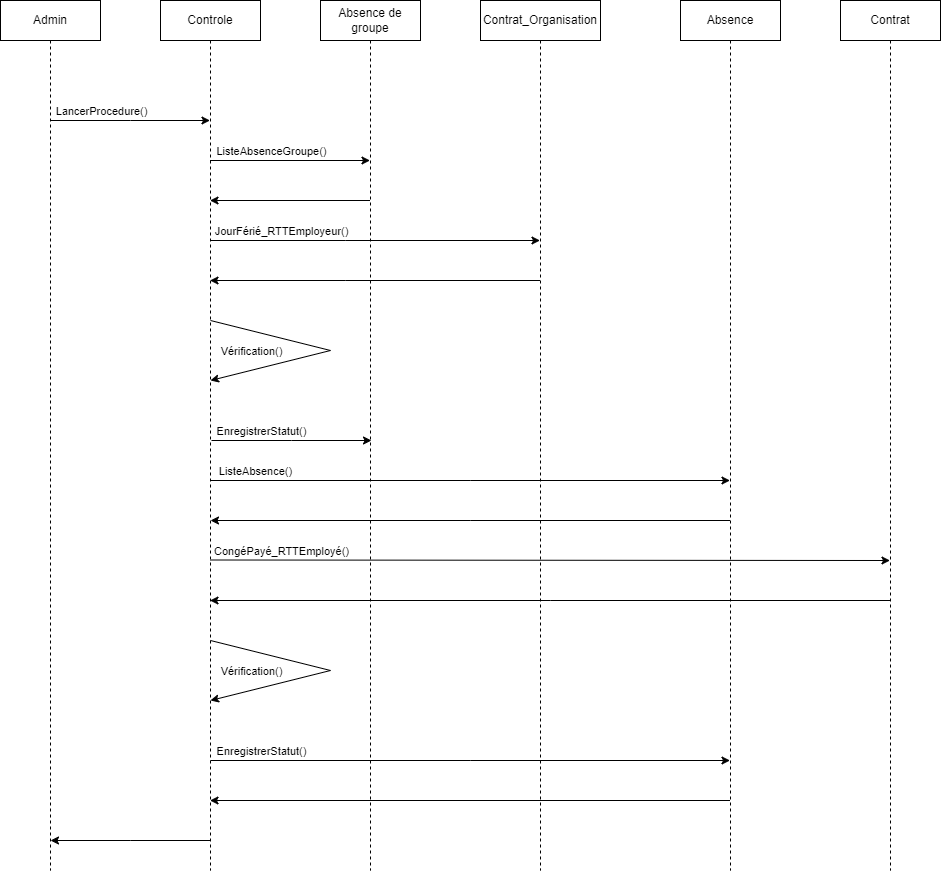

The diagram above was exported from draw.io. Its source (the exported page's mxGraphModel, read from the mxfile embedded in the PNG):
<mxGraphModel dx="1434" dy="844" grid="1" gridSize="10" guides="1" tooltips="1" connect="1" arrows="1" fold="1" page="1" pageScale="1" pageWidth="827" pageHeight="1169" math="0" shadow="0">
  <root>
    <mxCell id="0" />
    <mxCell id="1" parent="0" />
    <mxCell id="kuS_FHU_bI5JFkZYgD4W-7" style="edgeStyle=elbowEdgeStyle;rounded=0;orthogonalLoop=1;jettySize=auto;html=1;elbow=horizontal;curved=0;" parent="1" edge="1">
      <mxGeometry relative="1" as="geometry">
        <mxPoint x="89.5" y="160" as="sourcePoint" />
        <mxPoint x="249.5" y="160" as="targetPoint" />
      </mxGeometry>
    </mxCell>
    <mxCell id="kuS_FHU_bI5JFkZYgD4W-8" value="LancerProcedure()" style="edgeLabel;html=1;align=center;verticalAlign=middle;resizable=0;points=[];" parent="kuS_FHU_bI5JFkZYgD4W-7" vertex="1" connectable="0">
      <mxGeometry x="-0.7062" y="2" relative="1" as="geometry">
        <mxPoint x="27" y="-8" as="offset" />
      </mxGeometry>
    </mxCell>
    <mxCell id="kuS_FHU_bI5JFkZYgD4W-2" value="Admin" style="shape=umlLifeline;perimeter=lifelinePerimeter;whiteSpace=wrap;html=1;container=1;dropTarget=0;collapsible=0;recursiveResize=0;outlineConnect=0;portConstraint=eastwest;newEdgeStyle={&quot;edgeStyle&quot;:&quot;elbowEdgeStyle&quot;,&quot;elbow&quot;:&quot;vertical&quot;,&quot;curved&quot;:0,&quot;rounded&quot;:0};" parent="1" vertex="1">
      <mxGeometry x="40" y="40" width="100" height="870" as="geometry" />
    </mxCell>
    <mxCell id="kuS_FHU_bI5JFkZYgD4W-17" style="edgeStyle=elbowEdgeStyle;rounded=0;orthogonalLoop=1;jettySize=auto;html=1;elbow=vertical;curved=0;" parent="1" edge="1">
      <mxGeometry relative="1" as="geometry">
        <mxPoint x="249.5" y="200" as="sourcePoint" />
        <mxPoint x="409.5" y="200" as="targetPoint" />
      </mxGeometry>
    </mxCell>
    <mxCell id="kuS_FHU_bI5JFkZYgD4W-18" value="ListeAbsenceGroupe()" style="edgeLabel;html=1;align=center;verticalAlign=middle;resizable=0;points=[];" parent="kuS_FHU_bI5JFkZYgD4W-17" vertex="1" connectable="0">
      <mxGeometry x="-0.8187" y="1" relative="1" as="geometry">
        <mxPoint x="46" y="-9" as="offset" />
      </mxGeometry>
    </mxCell>
    <mxCell id="kuS_FHU_bI5JFkZYgD4W-25" style="edgeStyle=elbowEdgeStyle;rounded=0;orthogonalLoop=1;jettySize=auto;html=1;elbow=vertical;curved=0;" parent="1" target="kuS_FHU_bI5JFkZYgD4W-24" edge="1">
      <mxGeometry relative="1" as="geometry">
        <mxPoint x="249.5" y="280" as="sourcePoint" />
        <mxPoint x="739.5" y="280" as="targetPoint" />
      </mxGeometry>
    </mxCell>
    <mxCell id="kuS_FHU_bI5JFkZYgD4W-26" value="JourFérié_RTTEmployeur()" style="edgeLabel;html=1;align=center;verticalAlign=middle;resizable=0;points=[];" parent="kuS_FHU_bI5JFkZYgD4W-25" vertex="1" connectable="0">
      <mxGeometry x="-0.8878" y="1" relative="1" as="geometry">
        <mxPoint x="52" y="-9" as="offset" />
      </mxGeometry>
    </mxCell>
    <mxCell id="kuS_FHU_bI5JFkZYgD4W-3" value="Controle" style="shape=umlLifeline;perimeter=lifelinePerimeter;whiteSpace=wrap;html=1;container=1;dropTarget=0;collapsible=0;recursiveResize=0;outlineConnect=0;portConstraint=eastwest;newEdgeStyle={&quot;edgeStyle&quot;:&quot;elbowEdgeStyle&quot;,&quot;elbow&quot;:&quot;vertical&quot;,&quot;curved&quot;:0,&quot;rounded&quot;:0};" parent="1" vertex="1">
      <mxGeometry x="200" y="40" width="100" height="870" as="geometry" />
    </mxCell>
    <mxCell id="kuS_FHU_bI5JFkZYgD4W-20" style="edgeStyle=elbowEdgeStyle;rounded=0;orthogonalLoop=1;jettySize=auto;html=1;elbow=vertical;curved=0;" parent="1" edge="1">
      <mxGeometry relative="1" as="geometry">
        <mxPoint x="250" y="520" as="sourcePoint" />
        <mxPoint x="769.5" y="520" as="targetPoint" />
      </mxGeometry>
    </mxCell>
    <mxCell id="kuS_FHU_bI5JFkZYgD4W-21" value="ListeAbsence()" style="edgeLabel;html=1;align=center;verticalAlign=middle;resizable=0;points=[];" parent="kuS_FHU_bI5JFkZYgD4W-20" vertex="1" connectable="0">
      <mxGeometry x="-0.8469" relative="1" as="geometry">
        <mxPoint x="4" y="-10" as="offset" />
      </mxGeometry>
    </mxCell>
    <mxCell id="kuS_FHU_bI5JFkZYgD4W-22" style="edgeStyle=elbowEdgeStyle;rounded=0;orthogonalLoop=1;jettySize=auto;html=1;elbow=vertical;curved=0;" parent="1" edge="1">
      <mxGeometry relative="1" as="geometry">
        <mxPoint x="409.5" y="240" as="sourcePoint" />
        <mxPoint x="249.5" y="240" as="targetPoint" />
      </mxGeometry>
    </mxCell>
    <mxCell id="kuS_FHU_bI5JFkZYgD4W-4" value="Absence de groupe" style="shape=umlLifeline;perimeter=lifelinePerimeter;whiteSpace=wrap;html=1;container=1;dropTarget=0;collapsible=0;recursiveResize=0;outlineConnect=0;portConstraint=eastwest;newEdgeStyle={&quot;edgeStyle&quot;:&quot;elbowEdgeStyle&quot;,&quot;elbow&quot;:&quot;vertical&quot;,&quot;curved&quot;:0,&quot;rounded&quot;:0};" parent="1" vertex="1">
      <mxGeometry x="360" y="40" width="100" height="870" as="geometry" />
    </mxCell>
    <mxCell id="kuS_FHU_bI5JFkZYgD4W-23" style="edgeStyle=elbowEdgeStyle;rounded=0;orthogonalLoop=1;jettySize=auto;html=1;elbow=vertical;curved=0;" parent="1" edge="1">
      <mxGeometry relative="1" as="geometry">
        <mxPoint x="769.5" y="560" as="sourcePoint" />
        <mxPoint x="250" y="560" as="targetPoint" />
      </mxGeometry>
    </mxCell>
    <mxCell id="kuS_FHU_bI5JFkZYgD4W-19" value="Absence" style="shape=umlLifeline;perimeter=lifelinePerimeter;whiteSpace=wrap;html=1;container=1;dropTarget=0;collapsible=0;recursiveResize=0;outlineConnect=0;portConstraint=eastwest;newEdgeStyle={&quot;edgeStyle&quot;:&quot;elbowEdgeStyle&quot;,&quot;elbow&quot;:&quot;vertical&quot;,&quot;curved&quot;:0,&quot;rounded&quot;:0};" parent="1" vertex="1">
      <mxGeometry x="720" y="40" width="100" height="870" as="geometry" />
    </mxCell>
    <mxCell id="kuS_FHU_bI5JFkZYgD4W-27" style="edgeStyle=elbowEdgeStyle;rounded=0;orthogonalLoop=1;jettySize=auto;html=1;elbow=vertical;curved=0;" parent="1" source="kuS_FHU_bI5JFkZYgD4W-24" edge="1">
      <mxGeometry relative="1" as="geometry">
        <mxPoint x="739.5" y="320" as="sourcePoint" />
        <mxPoint x="249.5" y="320" as="targetPoint" />
      </mxGeometry>
    </mxCell>
    <mxCell id="kuS_FHU_bI5JFkZYgD4W-24" value="Contrat_Organisation" style="shape=umlLifeline;perimeter=lifelinePerimeter;whiteSpace=wrap;html=1;container=1;dropTarget=0;collapsible=0;recursiveResize=0;outlineConnect=0;portConstraint=eastwest;newEdgeStyle={&quot;edgeStyle&quot;:&quot;elbowEdgeStyle&quot;,&quot;elbow&quot;:&quot;vertical&quot;,&quot;curved&quot;:0,&quot;rounded&quot;:0};" parent="1" vertex="1">
      <mxGeometry x="520" y="40" width="120" height="870" as="geometry" />
    </mxCell>
    <mxCell id="kuS_FHU_bI5JFkZYgD4W-37" style="edgeStyle=elbowEdgeStyle;rounded=0;orthogonalLoop=1;jettySize=auto;html=1;elbow=vertical;curved=0;" parent="1" edge="1">
      <mxGeometry relative="1" as="geometry">
        <mxPoint x="251" y="480" as="sourcePoint" />
        <mxPoint x="411" y="480" as="targetPoint" />
      </mxGeometry>
    </mxCell>
    <mxCell id="kuS_FHU_bI5JFkZYgD4W-38" value="EnregistrerStatut()" style="edgeLabel;html=1;align=center;verticalAlign=middle;resizable=0;points=[];" parent="kuS_FHU_bI5JFkZYgD4W-37" vertex="1" connectable="0">
      <mxGeometry x="-0.8187" y="1" relative="1" as="geometry">
        <mxPoint x="34" y="-9" as="offset" />
      </mxGeometry>
    </mxCell>
    <mxCell id="kuS_FHU_bI5JFkZYgD4W-42" value="" style="endArrow=classic;html=1;rounded=0;" parent="1" edge="1">
      <mxGeometry width="50" height="50" relative="1" as="geometry">
        <mxPoint x="250" y="360" as="sourcePoint" />
        <mxPoint x="250" y="420" as="targetPoint" />
        <Array as="points">
          <mxPoint x="370" y="390" />
        </Array>
      </mxGeometry>
    </mxCell>
    <mxCell id="kuS_FHU_bI5JFkZYgD4W-43" value="Vérification()" style="edgeLabel;html=1;align=center;verticalAlign=middle;resizable=0;points=[];" parent="kuS_FHU_bI5JFkZYgD4W-42" vertex="1" connectable="0">
      <mxGeometry x="-0.726" relative="1" as="geometry">
        <mxPoint x="8" y="22" as="offset" />
      </mxGeometry>
    </mxCell>
    <mxCell id="kuS_FHU_bI5JFkZYgD4W-46" value="Contrat" style="shape=umlLifeline;perimeter=lifelinePerimeter;whiteSpace=wrap;html=1;container=1;dropTarget=0;collapsible=0;recursiveResize=0;outlineConnect=0;portConstraint=eastwest;newEdgeStyle={&quot;edgeStyle&quot;:&quot;elbowEdgeStyle&quot;,&quot;elbow&quot;:&quot;vertical&quot;,&quot;curved&quot;:0,&quot;rounded&quot;:0};" parent="1" vertex="1">
      <mxGeometry x="880" y="40" width="100" height="870" as="geometry" />
    </mxCell>
    <mxCell id="kuS_FHU_bI5JFkZYgD4W-47" style="edgeStyle=elbowEdgeStyle;rounded=0;orthogonalLoop=1;jettySize=auto;html=1;elbow=vertical;curved=0;" parent="1" edge="1">
      <mxGeometry relative="1" as="geometry">
        <mxPoint x="250" y="599.5" as="sourcePoint" />
        <mxPoint x="929.5" y="599.5" as="targetPoint" />
      </mxGeometry>
    </mxCell>
    <mxCell id="kuS_FHU_bI5JFkZYgD4W-48" value="CongéPayé_RTTEmployé()" style="edgeLabel;html=1;align=center;verticalAlign=middle;resizable=0;points=[];" parent="kuS_FHU_bI5JFkZYgD4W-47" vertex="1" connectable="0">
      <mxGeometry x="-0.8469" relative="1" as="geometry">
        <mxPoint x="19" y="-10" as="offset" />
      </mxGeometry>
    </mxCell>
    <mxCell id="kuS_FHU_bI5JFkZYgD4W-49" style="edgeStyle=elbowEdgeStyle;rounded=0;orthogonalLoop=1;jettySize=auto;html=1;elbow=vertical;curved=0;" parent="1" edge="1">
      <mxGeometry relative="1" as="geometry">
        <mxPoint x="930" y="640" as="sourcePoint" />
        <mxPoint x="249.5" y="640" as="targetPoint" />
      </mxGeometry>
    </mxCell>
    <mxCell id="kuS_FHU_bI5JFkZYgD4W-50" value="" style="endArrow=classic;html=1;rounded=0;" parent="1" edge="1">
      <mxGeometry width="50" height="50" relative="1" as="geometry">
        <mxPoint x="250" y="680" as="sourcePoint" />
        <mxPoint x="250" y="740" as="targetPoint" />
        <Array as="points">
          <mxPoint x="370" y="710" />
        </Array>
      </mxGeometry>
    </mxCell>
    <mxCell id="kuS_FHU_bI5JFkZYgD4W-51" value="Vérification()" style="edgeLabel;html=1;align=center;verticalAlign=middle;resizable=0;points=[];" parent="kuS_FHU_bI5JFkZYgD4W-50" vertex="1" connectable="0">
      <mxGeometry x="-0.726" relative="1" as="geometry">
        <mxPoint x="8" y="22" as="offset" />
      </mxGeometry>
    </mxCell>
    <mxCell id="kuS_FHU_bI5JFkZYgD4W-52" style="edgeStyle=elbowEdgeStyle;rounded=0;orthogonalLoop=1;jettySize=auto;html=1;elbow=vertical;curved=0;" parent="1" edge="1">
      <mxGeometry relative="1" as="geometry">
        <mxPoint x="250" y="800" as="sourcePoint" />
        <mxPoint x="769.5" y="800" as="targetPoint" />
      </mxGeometry>
    </mxCell>
    <mxCell id="kuS_FHU_bI5JFkZYgD4W-53" value="EnregistrerStatut()" style="edgeLabel;html=1;align=center;verticalAlign=middle;resizable=0;points=[];" parent="kuS_FHU_bI5JFkZYgD4W-52" vertex="1" connectable="0">
      <mxGeometry x="-0.8187" y="1" relative="1" as="geometry">
        <mxPoint x="3" y="-9" as="offset" />
      </mxGeometry>
    </mxCell>
    <mxCell id="kuS_FHU_bI5JFkZYgD4W-54" style="edgeStyle=elbowEdgeStyle;rounded=0;orthogonalLoop=1;jettySize=auto;html=1;elbow=vertical;curved=0;" parent="1" edge="1">
      <mxGeometry relative="1" as="geometry">
        <mxPoint x="249.5" y="880" as="sourcePoint" />
        <mxPoint x="90" y="880" as="targetPoint" />
      </mxGeometry>
    </mxCell>
    <mxCell id="kuS_FHU_bI5JFkZYgD4W-56" style="edgeStyle=elbowEdgeStyle;rounded=0;orthogonalLoop=1;jettySize=auto;html=1;elbow=vertical;curved=0;" parent="1" edge="1">
      <mxGeometry relative="1" as="geometry">
        <mxPoint x="769.5" y="840" as="sourcePoint" />
        <mxPoint x="249.5" y="840" as="targetPoint" />
      </mxGeometry>
    </mxCell>
  </root>
</mxGraphModel>